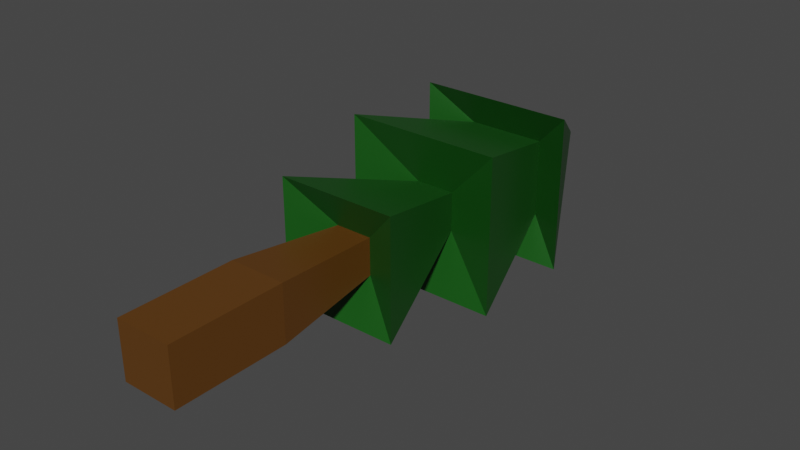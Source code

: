 # Source: Flora.blend  (saved by Blender 2.80.75; exported with 4.5.12 LTS)
import bpy
from mathutils import Matrix  # noqa: F401  (used for matrix-valued properties, if any)

bpy.ops.wm.read_factory_settings(use_empty=True)
scene = bpy.context.scene
scene.name = 'Scene'

# ---- collections
col_collection = bpy.data.collections.new('Collection'); scene.collection.children.link(col_collection)

# ---- materials (node trees are filled in below, after node groups)
mat_bark = bpy.data.materials.new('Bark')
mat_bark.alpha_threshold = 0.0
mat_bark.use_transparent_shadow = False
mat_bark.line_color = (0.0, 0.0, 0.0, 1.0)
mat_leaf = bpy.data.materials.new('Leaf')
mat_leaf.use_transparent_shadow = False

# ---- material node trees
mat_bark.use_nodes = True; mat_bark.node_tree.nodes.clear()
_N = mat_bark.node_tree.nodes; _L = mat_bark.node_tree.links
n0 = _N.new('ShaderNodeOutputMaterial'); n0.name = 'Material Output'; n0.location = (300, 300)
n1 = _N.new('ShaderNodeBsdfPrincipled'); n1.name = 'Principled BSDF'; n1.location = (10, 300)
n1.distribution = 'GGX'
n1.subsurface_method = 'BURLEY'
n1.inputs[0].default_value = (0.1122, 0.0438, 0.005523, 1.0)
n1.inputs[2].default_value = 0.4
n1.inputs[3].default_value = 1.45
n1.inputs[27].default_value = (0.0, 0.0, 0.0, 1.0)
n1.inputs[28].default_value = 1.0
_L.new(n1.outputs[0], n0.inputs[0])
n0.is_active_output = True
mat_leaf.use_nodes = True; mat_leaf.node_tree.nodes.clear()
_N = mat_leaf.node_tree.nodes; _L = mat_leaf.node_tree.links
n0 = _N.new('ShaderNodeOutputMaterial'); n0.name = 'Material Output'; n0.location = (300, 300)
n1 = _N.new('ShaderNodeBsdfPrincipled'); n1.name = 'Principled BSDF'; n1.location = (10, 300)
n1.distribution = 'GGX'
n1.subsurface_method = 'BURLEY'
n1.inputs[0].default_value = (0.00474, 0.08115, 0.004345, 1.0)
n1.inputs[3].default_value = 1.45
n1.inputs[27].default_value = (0.0, 0.0, 0.0, 1.0)
n1.inputs[28].default_value = 1.0
_L.new(n1.outputs[0], n0.inputs[0])
n0.is_active_output = True

# ---- world
world_world = bpy.data.worlds.new('World'); scene.world = world_world
world_world.use_nodes = True; world_world.node_tree.nodes.clear()
_N = world_world.node_tree.nodes; _L = world_world.node_tree.links
n0 = _N.new('ShaderNodeOutputWorld'); n0.name = 'World Output'; n0.location = (300, 300)
n1 = _N.new('ShaderNodeBackground'); n1.name = 'Background'; n1.location = (10, 300)
n1.inputs[0].default_value = (0.05088, 0.05088, 0.05088, 1.0)
_L.new(n1.outputs[0], n0.inputs[0])
n0.is_active_output = True
world_world.color = (0.05088, 0.05088, 0.05088)
world_world.use_sun_shadow = False
world_world.sun_shadow_jitter_overblur = 0.0

# ---- meshes
me_cube_001 = bpy.data.meshes.new('Cube.001')
me_cube_001.from_pydata([(-0.25, 1.093e-08, 0.25), (-0.1625, 1.0, 0.1625), (-0.25, -1.093e-08, -0.25), (-0.1625, 1.0, -0.1625), (0.25, 1.093e-08, 0.25), (0.1625, 1.0, 0.1625), (0.25, -1.093e-08, -0.25), (0.1625, 1.0, -0.1625), (-0.5362, 0.8, 0.5362), (-0.5362, 0.8, -0.5363), (0.5362, 0.8, 0.5362), (0.5362, 0.8, -0.5363), (-0.1743, 2.0, 0.1743), (-0.1743, 2.0, -0.1743), (0.1743, 2.0, 0.1743), (0.1743, 2.0, -0.1743), (-0.25, -1.0, 0.25), (-0.25, -1.0, -0.25), (0.25, -1.0, 0.25), (0.25, -1.0, -0.25), (-0.6971, 1.8, 0.6971), (-0.6971, 1.8, -0.6971), (0.6971, 1.8, 0.6971), (0.6971, 1.8, -0.6971), (-0.3486, 3.0, 0.3486), (-0.3486, 3.0, -0.3486), (0.3486, 3.0, 0.3486), (0.3486, 3.0, -0.3486), (-0.6971, 2.8, 0.6971), (-0.6971, 2.8, -0.6971), (0.6971, 2.8, 0.6971), (0.6971, 2.8, -0.6971), (0.0, 4.1, -1.792e-07)], [], [(0, 1, 3, 2), (2, 3, 7, 6), (6, 7, 5, 4), (4, 5, 1, 0), (2, 6, 19, 17), (7, 3, 9, 11), (10, 11, 15, 14), (5, 7, 11, 10), (3, 1, 8, 9), (1, 5, 10, 8), (14, 15, 23, 22), (9, 8, 12, 13), (8, 10, 14, 12), (11, 9, 13, 15), (17, 19, 18, 16), (0, 2, 17, 16), (6, 4, 18, 19), (4, 0, 16, 18), (20, 22, 26, 24), (13, 12, 20, 21), (12, 14, 22, 20), (15, 13, 21, 23), (26, 27, 31, 30), (23, 21, 25, 27), (22, 23, 27, 26), (21, 20, 24, 25), (29, 28, 32), (25, 24, 28, 29), (24, 26, 30, 28), (27, 25, 29, 31), (28, 30, 32), (31, 29, 32), (30, 31, 32)])
me_cube_001.polygons.foreach_set('material_index', [0, 0, 0, 0, 0, 1, 1, 1, 1, 1, 1, 1, 1, 1, 0, 0, 0, 0, 1, 1, 1, 1, 1, 1, 1, 1, 1, 1, 1, 1, 1, 1, 1])
_uv = me_cube_001.uv_layers.new(name='UVMap')
_uv.uv.foreach_set('vector', [0.8, 0.499, 0.765, 1.0, 0.635, 1.0, 0.6, 0.499, 0.4, 0.499, 0.365, 1.0, 0.235, 1.0, 0.2, 0.499, 0.2, 0.499, 0.165, 1.0, 0.035, 1.0, 5.96e-08, 0.499, 0.6, 0.499, 0.565, 1.0, 0.435, 1.0, 0.4, 0.499, 0.4, 0.499, 0.2, 0.499, 0.2, 0.0, 0.4, 0.0, 0.2299, 0.7213, 0.1372, 0.7213, 0.0, 0.5722, 0.306, 0.5722, 0.653, 2.384e-07, 1.0, -5.96e-08, 0.8829, 0.5, 0.7701, 0.5, 0.2299, 0.8509, 0.2299, 0.7213, 0.306, 0.5722, 0.306, 1.0, 0.1372, 0.7213, 0.1372, 0.8509, 5.96e-08, 1.0, 0.0, 0.5722, 0.1372, 0.8509, 0.2299, 0.8509, 0.306, 1.0, 5.96e-08, 1.0, 0.1875, 0.7627, 0.1875, 0.8549, 1.49e-07, 1.0, 2.98e-08, 0.6311, 0.653, 0.5, 1.0, 0.5, 0.8829, 1.0, 0.7701, 1.0, 0.306, 0.5, 0.653, 0.5, 0.5359, 1.0, 0.4231, 1.0, 0.306, 2.98e-07, 0.653, 1.192e-07, 0.5359, 0.5, 0.4231, 0.5, 1.0, 0.2498, 0.8, 0.2498, 0.8, 2.233e-08, 1.0, 0.0, 0.8, 0.499, 0.6, 0.499, 0.6, 0.0, 0.8, 0.0, 0.2, 0.499, 5.96e-08, 0.499, -5.96e-08, 0.0, 0.2, 0.0, 0.6, 0.499, 0.4, 0.499, 0.4, 0.0, 0.6, 0.0, 0.5, 0.6667, 1.0, 0.6667, 0.875, 1.0, 0.625, 1.0, 0.3125, 0.8549, 0.3125, 0.7627, 0.5, 0.6311, 0.5, 1.0, 0.3125, 0.7627, 0.1875, 0.7627, 2.98e-08, 0.6311, 0.5, 0.6311, 0.1875, 0.8549, 0.3125, 0.8549, 0.5, 1.0, 1.49e-07, 1.0, 0.1068, 0.2698, 0.3205, 0.2698, 0.4273, 0.3242, 5.96e-08, 0.3242, 0.5, -5.96e-08, 1.0, -5.96e-08, 0.875, 0.3333, 0.625, 0.3333, 0.5, 0.3333, 1.0, 0.3333, 0.875, 0.6667, 0.625, 0.6667, 0.0, 0.2977, 0.5, 0.2977, 0.375, 0.6311, 0.125, 0.6311, 0.3651, 1.0, 0.0, 1.192e-07, 1.0, 0.0, 0.3205, 0.1077, 0.1068, 0.1077, -5.96e-08, 5.96e-08, 0.4273, 2.98e-08, 0.1068, 0.1077, 0.1068, 0.2698, 5.96e-08, 0.3242, -5.96e-08, 5.96e-08, 0.3205, 0.2698, 0.3205, 0.1077, 0.4273, 2.98e-08, 0.4273, 0.3242, 1.0, 0.0, 0.6349, 1.0, 0.0, 1.192e-07, 0.3651, 1.0, -5.96e-08, 5.96e-08, 1.0, 1.788e-07, 1.0, 0.0, 0.6349, 1.0, 0.0, 2.98e-08])
me_cube_001.materials.append(mat_bark)
me_cube_001.materials.append(mat_leaf)
me_cube_001.use_remesh_preserve_volume = False
me_cube_001.use_remesh_preserve_attributes = False
me_cube_001.use_mirror_vertex_groups = False
me_cube_001.update()

# ---- objects
ob_pine = bpy.data.objects.new('Pine', me_cube_001)

# ---- transforms, parenting, visibility, modifiers, constraints
ob_pine.location = (0.0, 0.0, 0.0)
ob_pine.lineart.crease_threshold = 0.0

# ---- collection membership
col_collection.objects.link(ob_pine)

# ---- scene / render settings (as saved in the file)
scene.frame_start = 1; scene.frame_end = 250; scene.frame_set(1)
scene.render.engine = 'BLENDER_EEVEE_NEXT'
scene.cycles.use_denoising = False
scene.cycles.samples = 128
scene.cycles.sampling_pattern = 'TABULATED_SOBOL'
scene.cycles.use_adaptive_sampling = False
scene.cycles.use_light_tree = False
scene.view_settings.view_transform = 'Filmic'
bpy.context.view_layer.update()

# ---- added for rendering (the .blend has no active camera and no usable light): camera, sun
cam_auto = bpy.data.cameras.new('AutoCamera')
cam_auto.lens = 50.0
cam_auto.sensor_width = 36.0
cam_auto.clip_end = 1000.0
ob_auto_camera = bpy.data.objects.new('AutoCamera', cam_auto)
scene.collection.objects.link(ob_auto_camera)
ob_auto_camera.location = (5.05903, -4.52084, 4.04722)
ob_auto_camera.rotation_euler = (1.09748, -7.21219e-08, 0.694738)
scene.camera = ob_auto_camera
light_auto_sun = bpy.data.lights.new('AutoSun', 'SUN')
light_auto_sun.energy = 3.0
light_auto_sun.angle = 0.0523599
ob_auto_sun = bpy.data.objects.new('AutoSun', light_auto_sun)
scene.collection.objects.link(ob_auto_sun)
ob_auto_sun.rotation_euler = (0.872665, 0.174533, 0.523599)
bpy.context.view_layer.update()
